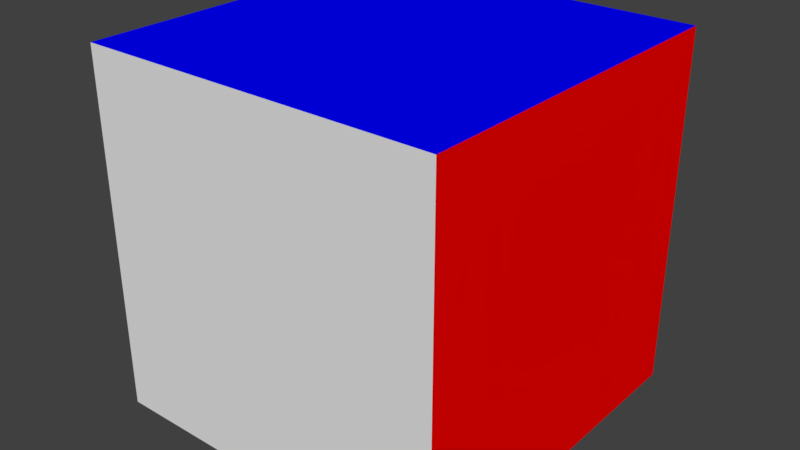 # Source: simple_box_subdivided.blend  (saved by Blender 2.78.0; exported with 4.5.12 LTS)
import bpy
from mathutils import Matrix  # noqa: F401  (used for matrix-valued properties, if any)

bpy.ops.wm.read_factory_settings(use_empty=True)
scene = bpy.context.scene
scene.name = 'Scene'

# ---- collections
col_collection_1 = bpy.data.collections.new('Collection 1'); scene.collection.children.link(col_collection_1)

# ---- materials (node trees are filled in below, after node groups)
mat_green_y = bpy.data.materials.new('Green y')
mat_green_y.alpha_threshold = 0.0
mat_green_y.use_transparent_shadow = False
mat_green_y.diffuse_color = (0.0, 1.0, 0.0, 1.0)
mat_green_y.roughness = 0.5
mat_red_x = bpy.data.materials.new('Red x')
mat_red_x.alpha_threshold = 0.0
mat_red_x.use_transparent_shadow = False
mat_red_x.diffuse_color = (1.0, 0.0, 0.0, 1.0)
mat_red_x.roughness = 0.5
mat_blue_z = bpy.data.materials.new('Blue z')
mat_blue_z.alpha_threshold = 0.0
mat_blue_z.use_transparent_shadow = False
mat_blue_z.diffuse_color = (0.0, 0.0, 1.0, 1.0)
mat_blue_z.roughness = 0.5
mat_grey = bpy.data.materials.new('Grey')
mat_grey.alpha_threshold = 0.0
mat_grey.use_transparent_shadow = False
mat_grey.roughness = 0.5

# ---- material node trees

# ---- world
world_world = bpy.data.worlds.new('World'); scene.world = world_world
world_world.color = (0.05088, 0.05088, 0.05088)
world_world.use_sun_shadow = False
world_world.sun_shadow_jitter_overblur = 0.0
world_world.cycles.sampling_method = 'MANUAL'

# ---- meshes
me_cube = bpy.data.meshes.new('Cube')
me_cube.from_pydata([(1.0, 1.0, -1.0), (1.0, -1.0, -1.0), (-1.0, -1.0, -1.0), (-1.0, 1.0, -1.0), (1.0, 1.0, 1.0), (1.0, -1.0, 1.0), (-1.0, -1.0, 1.0), (-1.0, 1.0, 1.0), (1.0, -5.96e-08, -1.0), (1.788e-07, 1.0, -1.0), (1.0, 1.0, 0.0), (0.0, -1.0, -1.0), (1.0, -1.0, 0.0), (-1.0, 2.98e-07, -1.0), (-1.0, -1.0, 0.0), (-1.0, 1.0, 0.0), (1.0, -5.364e-07, 1.0), (2.384e-07, 1.0, 1.0), (-5.364e-07, -1.0, 1.0), (-1.0, 1.788e-07, 1.0), (8.941e-08, 1.192e-07, -1.0), (-1.192e-07, -1.788e-07, 1.0), (2.086e-07, 1.0, 0.0), (1.0, -2.98e-07, 0.0), (-2.682e-07, -1.0, 0.0), (-1.0, 2.384e-07, 0.0), (1.0, -0.5, -1.0), (-0.5, 1.0, -1.0), (1.0, 1.0, 0.5), (-0.5, -1.0, -1.0), (1.0, -1.0, 0.5), (-1.0, 0.5, -1.0), (-1.0, -1.0, 0.5), (-1.0, 1.0, 0.5), (1.0, -0.5, 1.0), (-0.5, 1.0, 1.0), (-0.5, -1.0, 1.0), (-1.0, 0.5, 1.0), (-1.0, -0.5, -1.0), (1.0, 1.0, -0.5), (1.0, 0.5, -1.0), (0.5, 1.0, -1.0), (1.0, -1.0, -0.5), (0.5, -1.0, -1.0), (-1.0, -1.0, -0.5), (-1.0, 1.0, -0.5), (1.0, 0.5, 1.0), (0.5, 1.0, 1.0), (0.5, -1.0, 1.0), (-1.0, -0.5, 1.0), (1.341e-07, 0.5, -1.0), (4.47e-08, -0.5, -1.0), (0.5, 2.98e-08, -1.0), (-0.5, 2.086e-07, -1.0), (0.5, -3.576e-07, 1.0), (-0.5, 0.0, 1.0), (5.96e-08, 0.5, 1.0), (-3.278e-07, -0.5, 1.0), (2.235e-07, 1.0, 0.5), (1.937e-07, 1.0, -0.5), (0.5, 1.0, 0.0), (-0.5, 1.0, 0.0), (1.0, -1.788e-07, -0.5), (1.0, -4.172e-07, 0.5), (1.0, 0.5, 0.0), (1.0, -0.5, 0.0), (-1.341e-07, -1.0, -0.5), (-4.023e-07, -1.0, 0.5), (0.5, -1.0, 0.0), (-0.5, -1.0, 0.0), (-1.0, -0.5, 0.0), (-1.0, 0.5, 0.0), (-1.0, 2.086e-07, 0.5), (-1.0, 2.682e-07, -0.5), (-1.0, 0.5, -0.5), (-1.0, 0.5, 0.5), (-1.0, -0.5, 0.5), (-0.5, -1.0, 0.5), (0.5, -1.0, 0.5), (0.5, -1.0, -0.5), (1.0, -0.5, 0.5), (1.0, 0.5, 0.5), (1.0, 0.5, -0.5), (-0.5, 1.0, -0.5), (0.5, 1.0, -0.5), (-0.5, 0.5, -1.0), (-0.5, 0.5, 1.0), (-0.5, -0.5, 1.0), (-0.5, -0.5, -1.0), (0.5, -0.5, -1.0), (0.5, 0.5, 1.0), (0.5, 1.0, 0.5), (0.5, -0.5, 1.0), (-0.5, 1.0, 0.5), (1.0, -0.5, -0.5), (0.5, 0.5, -1.0), (-0.5, -1.0, -0.5), (-1.0, -0.5, -0.5)], [], [(38, 44, 97), (96, 2, 29), (50, 41, 95), (94, 1, 26), (33, 35, 93), (92, 5, 34), (58, 47, 91), (54, 46, 90), (51, 52, 89), (38, 53, 88), (36, 57, 87), (55, 56, 86), (85, 3, 27), (59, 60, 84), (45, 61, 83), (82, 8, 40), (81, 23, 64), (80, 12, 65), (79, 11, 43), (78, 24, 68), (77, 14, 69), (70, 32, 76), (75, 25, 72), (74, 13, 73), (74, 25, 71), (45, 71, 15), (3, 74, 45), (37, 72, 19), (7, 75, 37), (33, 71, 75), (76, 6, 49), (72, 49, 19), (25, 76, 72), (67, 69, 24), (18, 77, 67), (36, 32, 77), (30, 68, 12), (5, 78, 30), (48, 67, 78), (42, 43, 1), (12, 79, 42), (68, 66, 79), (63, 65, 23), (16, 80, 63), (34, 30, 80), (28, 64, 10), (4, 81, 28), (46, 63, 81), (39, 40, 0), (64, 39, 10), (64, 62, 82), (59, 61, 22), (27, 59, 9), (3, 83, 27), (39, 60, 10), (0, 84, 39), (41, 59, 84), (85, 9, 50), (53, 50, 20), (53, 31, 85), (86, 17, 35), (37, 35, 7), (19, 86, 37), (87, 21, 55), (19, 87, 55), (6, 87, 49), (51, 53, 20), (29, 51, 11), (2, 88, 29), (89, 8, 26), (43, 26, 1), (11, 89, 43), (90, 4, 47), (17, 90, 47), (21, 90, 56), (28, 47, 4), (10, 91, 28), (22, 91, 60), (54, 34, 16), (57, 54, 21), (18, 92, 57), (93, 17, 58), (61, 58, 22), (15, 93, 61), (62, 26, 8), (23, 94, 62), (12, 94, 65), (95, 0, 40), (52, 40, 8), (20, 95, 52), (96, 11, 66), (24, 96, 66), (14, 96, 69), (97, 14, 70), (73, 70, 25), (73, 38, 97), (38, 2, 44), (96, 44, 2), (50, 9, 41), (94, 42, 1), (33, 7, 35), (92, 48, 5), (58, 17, 47), (54, 16, 46), (51, 20, 52), (38, 13, 53), (36, 18, 57), (55, 21, 56), (85, 31, 3), (59, 22, 60), (45, 15, 61), (82, 62, 8), (81, 63, 23), (80, 30, 12), (79, 66, 11), (78, 67, 24), (77, 32, 14), (70, 14, 32), (75, 71, 25), (74, 31, 13), (74, 73, 25), (45, 74, 71), (3, 31, 74), (37, 75, 72), (7, 33, 75), (33, 15, 71), (76, 32, 6), (72, 76, 49), (25, 70, 76), (67, 77, 69), (18, 36, 77), (36, 6, 32), (30, 78, 68), (5, 48, 78), (48, 18, 67), (42, 79, 43), (12, 68, 79), (68, 24, 66), (63, 80, 65), (16, 34, 80), (34, 5, 30), (28, 81, 64), (4, 46, 81), (46, 16, 63), (39, 82, 40), (64, 82, 39), (64, 23, 62), (59, 83, 61), (27, 83, 59), (3, 45, 83), (39, 84, 60), (0, 41, 84), (41, 9, 59), (85, 27, 9), (53, 85, 50), (53, 13, 31), (86, 56, 17), (37, 86, 35), (19, 55, 86), (87, 57, 21), (19, 49, 87), (6, 36, 87), (51, 88, 53), (29, 88, 51), (2, 38, 88), (89, 52, 8), (43, 89, 26), (11, 51, 89), (90, 46, 4), (17, 56, 90), (21, 54, 90), (28, 91, 47), (10, 60, 91), (22, 58, 91), (54, 92, 34), (57, 92, 54), (18, 48, 92), (93, 35, 17), (61, 93, 58), (15, 33, 93), (62, 94, 26), (23, 65, 94), (12, 42, 94), (95, 41, 0), (52, 95, 40), (20, 50, 95), (96, 29, 11), (24, 69, 96), (14, 44, 96), (97, 44, 14), (73, 97, 70), (73, 13, 38)])
me_cube.polygons.foreach_set('material_index', [3, 3, 3, 1, 0, 2, 0, 2, 3, 3, 2, 2, 3, 0, 0, 1, 1, 1, 3, 3, 3, 3, 3, 3, 3, 3, 3, 3, 3, 3, 3, 3, 3, 3, 3, 3, 3, 3, 3, 3, 3, 3, 1, 1, 1, 1, 1, 1, 1, 1, 1, 0, 0, 0, 0, 0, 0, 3, 3, 3, 2, 2, 2, 2, 2, 2, 3, 3, 3, 3, 3, 3, 2, 2, 2, 0, 0, 0, 2, 2, 2, 0, 0, 0, 1, 1, 1, 3, 3, 3, 3, 3, 3, 3, 3, 3, 3, 3, 3, 1, 0, 2, 0, 2, 3, 3, 2, 2, 3, 0, 0, 1, 1, 1, 3, 3, 3, 3, 3, 3, 3, 3, 3, 3, 3, 3, 3, 3, 3, 3, 3, 3, 3, 3, 3, 3, 3, 3, 1, 1, 1, 1, 1, 1, 1, 1, 1, 0, 0, 0, 0, 0, 0, 3, 3, 3, 2, 2, 2, 2, 2, 2, 3, 3, 3, 3, 3, 3, 2, 2, 2, 0, 0, 0, 2, 2, 2, 0, 0, 0, 1, 1, 1, 3, 3, 3, 3, 3, 3, 3, 3, 3])
_uv = me_cube.uv_layers.new(name='UVMap')
_uv.uv.foreach_set('vector', [1.49e-08, 0.9167, 0.08333, 1.0, 0.08333, 0.9167, 0.9167, 0.08333, 1.0, 2.98e-08, 0.9167, 2.235e-08, 0.25, 0.5, 0.3333, 0.4167, 0.25, 0.4167, 0.25, 0.08333, 0.3333, 0.0, 0.25, 9.934e-09, 0.4167, 0.3333, 0.3333, 0.4167, 0.4167, 0.4167, 0.5833, 0.08333, 0.6667, 1.391e-07, 0.5833, 1.043e-07, 0.4167, 0.5, 0.3333, 0.5833, 0.4167, 0.5833, 0.5, 0.08333, 0.4167, 3.477e-08, 0.4167, 0.08333, 0.08333, 0.5, 0.1667, 0.4167, 0.08333, 0.4167, 0.08333, 0.6667, 0.1667, 0.5833, 0.08333, 0.5833, 0.6667, 0.25, 0.5833, 0.1667, 0.5833, 0.25, 0.5, 0.25, 0.4167, 0.1667, 0.4167, 0.25, 0.25, 0.5833, 0.3333, 0.6667, 0.3333, 0.5833, 0.5833, 0.5, 0.5, 0.5833, 0.5833, 0.5833, 0.5833, 0.3333, 0.5, 0.4167, 0.5833, 0.4167, 0.08333, 0.08333, 0.1667, 1.987e-08, 0.08333, 2.98e-08, 0.08333, 0.25, 0.1667, 0.1667, 0.08333, 0.1667, 0.25, 0.25, 0.3333, 0.1667, 0.25, 0.1667, 0.75, 0.08333, 0.8333, 1.49e-08, 0.75, 7.451e-09, 0.75, 0.25, 0.8333, 0.1667, 0.75, 0.1667, 0.9167, 0.25, 1.0, 0.1667, 0.9167, 0.1667, 0.1667, 0.9167, 0.25, 1.0, 0.25, 0.9167, 0.25, 0.75, 0.1667, 0.8333, 0.25, 0.8333, 0.08333, 0.75, 2.98e-08, 0.8333, 0.08333, 0.8333, 0.08333, 0.75, 0.1667, 0.8333, 0.1667, 0.75, 0.08333, 0.6667, 0.1667, 0.75, 0.1667, 0.6667, 5.96e-08, 0.6667, 0.08333, 0.75, 0.08333, 0.6667, 0.3333, 0.75, 0.25, 0.8333, 0.3333, 0.8333, 0.3333, 0.6667, 0.25, 0.75, 0.3333, 0.75, 0.25, 0.6667, 0.1667, 0.75, 0.25, 0.75, 0.25, 0.9167, 0.3333, 1.0, 0.3333, 0.9167, 0.25, 0.8333, 0.3333, 0.9167, 0.3333, 0.8333, 0.1667, 0.8333, 0.25, 0.9167, 0.25, 0.8333, 0.8333, 0.25, 0.9167, 0.1667, 0.8333, 0.1667, 0.8333, 0.3333, 0.9167, 0.25, 0.8333, 0.25, 0.9167, 0.3333, 1.0, 0.25, 0.9167, 0.25, 0.6667, 0.25, 0.75, 0.1667, 0.6667, 0.1667, 0.6667, 0.3333, 0.75, 0.25, 0.6667, 0.25, 0.75, 0.3333, 0.8333, 0.25, 0.75, 0.25, 0.6667, 0.08333, 0.75, 7.451e-09, 0.6667, 0.0, 0.6667, 0.1667, 0.75, 0.08333, 0.6667, 0.08333, 0.75, 0.1667, 0.8333, 0.08333, 0.75, 0.08333, 0.1667, 0.25, 0.25, 0.1667, 0.1667, 0.1667, 0.1667, 0.3333, 0.25, 0.25, 0.1667, 0.25, 0.25, 0.3333, 0.3333, 0.25, 0.25, 0.25, 8.196e-08, 0.25, 0.08333, 0.1667, 5.464e-08, 0.1667, 1.093e-07, 0.3333, 0.08333, 0.25, 8.196e-08, 0.25, 0.08333, 0.3333, 0.1667, 0.25, 0.08333, 0.25, 2.732e-08, 0.08333, 0.08333, 2.98e-08, 0.0, 3.974e-08, 0.08333, 0.1667, 2.732e-08, 0.08333, 5.464e-08, 0.1667, 0.08333, 0.1667, 0.1667, 0.08333, 0.08333, 0.08333, 0.5833, 0.5, 0.5, 0.4167, 0.5, 0.5, 0.6667, 0.4167, 0.5833, 0.5, 0.6667, 0.5, 0.6667, 0.3333, 0.5833, 0.4167, 0.6667, 0.4167, 0.5833, 0.6667, 0.5, 0.5833, 0.5, 0.6667, 0.6667, 0.6667, 0.5833, 0.5833, 0.5833, 0.6667, 0.6667, 0.5833, 0.5833, 0.5, 0.5833, 0.5833, 0.25, 0.5833, 0.3333, 0.5, 0.25, 0.5, 0.1667, 0.5833, 0.25, 0.5, 0.1667, 0.5, 0.1667, 0.5833, 0.25, 0.6667, 0.25, 0.5833, 0.4167, 0.25, 0.3333, 0.1667, 0.3333, 0.25, 0.4167, 0.3333, 0.3333, 0.25, 0.3333, 0.3333, 0.5, 0.3333, 0.4167, 0.25, 0.4167, 0.3333, 0.5833, 0.25, 0.5, 0.1667, 0.5, 0.25, 0.5, 0.3333, 0.5833, 0.25, 0.5, 0.25, 0.6667, 0.3333, 0.5833, 0.25, 0.5833, 0.3333, 0.08333, 0.5, 0.1667, 0.5833, 0.1667, 0.5, 2.235e-08, 0.5833, 0.08333, 0.5, 4.47e-08, 0.5, 0.0, 0.6667, 0.08333, 0.5833, 2.235e-08, 0.5833, 0.08333, 0.4167, 0.1667, 0.3333, 0.08333, 0.3333, 6.706e-08, 0.4167, 0.08333, 0.3333, 8.941e-08, 0.3333, 4.47e-08, 0.5, 0.08333, 0.4167, 6.706e-08, 0.4167, 0.4167, 0.08333, 0.3333, 0.0, 0.3333, 0.08333, 0.3333, 0.1667, 0.4167, 0.08333, 0.3333, 0.08333, 0.5, 0.1667, 0.4167, 0.08333, 0.4167, 0.1667, 0.4167, 0.6667, 0.3333, 0.5833, 0.3333, 0.6667, 0.5, 0.6667, 0.4167, 0.5833, 0.4167, 0.6667, 0.5, 0.5, 0.4167, 0.5833, 0.5, 0.5833, 0.5, 0.08333, 0.5833, 1.043e-07, 0.5, 6.954e-08, 0.5833, 0.1667, 0.5, 0.08333, 0.5, 0.1667, 0.6667, 0.1667, 0.5833, 0.08333, 0.5833, 0.1667, 0.4167, 0.4167, 0.3333, 0.5, 0.4167, 0.5, 0.5, 0.4167, 0.4167, 0.5, 0.5, 0.5, 0.5, 0.3333, 0.4167, 0.4167, 0.5, 0.4167, 0.1667, 0.08333, 0.25, 9.934e-09, 0.1667, 1.987e-08, 0.1667, 0.1667, 0.25, 0.08333, 0.1667, 0.08333, 0.3333, 0.1667, 0.25, 0.08333, 0.25, 0.1667, 0.25, 0.4167, 0.3333, 0.3333, 0.25, 0.3333, 0.1667, 0.4167, 0.25, 0.3333, 0.1667, 0.3333, 0.1667, 0.5, 0.25, 0.4167, 0.1667, 0.4167, 0.9167, 0.08333, 0.8333, 1.49e-08, 0.8333, 0.08333, 0.8333, 0.1667, 0.9167, 0.08333, 0.8333, 0.08333, 1.0, 0.1667, 0.9167, 0.08333, 0.9167, 0.1667, 0.08333, 0.9167, 0.1667, 1.0, 0.1667, 0.9167, 0.08333, 0.8333, 0.1667, 0.9167, 0.1667, 0.8333, 0.08333, 0.8333, 1.49e-08, 0.9167, 0.08333, 0.9167, 1.49e-08, 0.9167, 0.0, 1.0, 0.08333, 1.0, 0.9167, 0.08333, 1.0, 0.08333, 1.0, 2.98e-08, 0.25, 0.5, 0.3333, 0.5, 0.3333, 0.4167, 0.25, 0.08333, 0.3333, 0.08333, 0.3333, 0.0, 0.4167, 0.3333, 0.3333, 0.3333, 0.3333, 0.4167, 0.5833, 0.08333, 0.6667, 0.08333, 0.6667, 1.391e-07, 0.4167, 0.5, 0.3333, 0.5, 0.3333, 0.5833, 0.5, 0.08333, 0.5, 6.954e-08, 0.4167, 3.477e-08, 0.08333, 0.5, 0.1667, 0.5, 0.1667, 0.4167, 0.08333, 0.6667, 0.1667, 0.6667, 0.1667, 0.5833, 0.6667, 0.25, 0.6667, 0.1667, 0.5833, 0.1667, 0.5, 0.25, 0.5, 0.1667, 0.4167, 0.1667, 0.25, 0.5833, 0.25, 0.6667, 0.3333, 0.6667, 0.5833, 0.5, 0.5, 0.5, 0.5, 0.5833, 0.5833, 0.3333, 0.5, 0.3333, 0.5, 0.4167, 0.08333, 0.08333, 0.1667, 0.08333, 0.1667, 1.987e-08, 0.08333, 0.25, 0.1667, 0.25, 0.1667, 0.1667, 0.25, 0.25, 0.3333, 0.25, 0.3333, 0.1667, 0.75, 0.08333, 0.8333, 0.08333, 0.8333, 1.49e-08, 0.75, 0.25, 0.8333, 0.25, 0.8333, 0.1667, 0.9167, 0.25, 1.0, 0.25, 1.0, 0.1667, 0.1667, 0.9167, 0.1667, 1.0, 0.25, 1.0, 0.25, 0.75, 0.1667, 0.75, 0.1667, 0.8333, 0.08333, 0.75, 4.47e-08, 0.75, 2.98e-08, 0.8333, 0.08333, 0.75, 0.08333, 0.8333, 0.1667, 0.8333, 0.08333, 0.6667, 0.08333, 0.75, 0.1667, 0.75, 5.96e-08, 0.6667, 4.47e-08, 0.75, 0.08333, 0.75, 0.3333, 0.75, 0.25, 0.75, 0.25, 0.8333, 0.3333, 0.6667, 0.25, 0.6667, 0.25, 0.75, 0.25, 0.6667, 0.1667, 0.6667, 0.1667, 0.75, 0.25, 0.9167, 0.25, 1.0, 0.3333, 1.0, 0.25, 0.8333, 0.25, 0.9167, 0.3333, 0.9167, 0.1667, 0.8333, 0.1667, 0.9167, 0.25, 0.9167, 0.8333, 0.25, 0.9167, 0.25, 0.9167, 0.1667, 0.8333, 0.3333, 0.9167, 0.3333, 0.9167, 0.25, 0.9167, 0.3333, 1.0, 0.3333, 1.0, 0.25, 0.6667, 0.25, 0.75, 0.25, 0.75, 0.1667, 0.6667, 0.3333, 0.75, 0.3333, 0.75, 0.25, 0.75, 0.3333, 0.8333, 0.3333, 0.8333, 0.25, 0.6667, 0.08333, 0.75, 0.08333, 0.75, 7.451e-09, 0.6667, 0.1667, 0.75, 0.1667, 0.75, 0.08333, 0.75, 0.1667, 0.8333, 0.1667, 0.8333, 0.08333, 0.1667, 0.25, 0.25, 0.25, 0.25, 0.1667, 0.1667, 0.3333, 0.25, 0.3333, 0.25, 0.25, 0.25, 0.3333, 0.3333, 0.3333, 0.3333, 0.25, 8.196e-08, 0.25, 0.08333, 0.25, 0.08333, 0.1667, 1.093e-07, 0.3333, 0.08333, 0.3333, 0.08333, 0.25, 0.08333, 0.3333, 0.1667, 0.3333, 0.1667, 0.25, 2.732e-08, 0.08333, 0.08333, 0.08333, 0.08333, 2.98e-08, 0.08333, 0.1667, 0.08333, 0.08333, 2.732e-08, 0.08333, 0.08333, 0.1667, 0.1667, 0.1667, 0.1667, 0.08333, 0.5833, 0.5, 0.5833, 0.4167, 0.5, 0.4167, 0.6667, 0.4167, 0.5833, 0.4167, 0.5833, 0.5, 0.6667, 0.3333, 0.5833, 0.3333, 0.5833, 0.4167, 0.5833, 0.6667, 0.5833, 0.5833, 0.5, 0.5833, 0.6667, 0.6667, 0.6667, 0.5833, 0.5833, 0.5833, 0.6667, 0.5833, 0.6667, 0.5, 0.5833, 0.5, 0.25, 0.5833, 0.3333, 0.5833, 0.3333, 0.5, 0.1667, 0.5833, 0.25, 0.5833, 0.25, 0.5, 0.1667, 0.5833, 0.1667, 0.6667, 0.25, 0.6667, 0.4167, 0.25, 0.4167, 0.1667, 0.3333, 0.1667, 0.4167, 0.3333, 0.4167, 0.25, 0.3333, 0.25, 0.5, 0.3333, 0.5, 0.25, 0.4167, 0.25, 0.5833, 0.25, 0.5833, 0.1667, 0.5, 0.1667, 0.5, 0.3333, 0.5833, 0.3333, 0.5833, 0.25, 0.6667, 0.3333, 0.6667, 0.25, 0.5833, 0.25, 0.08333, 0.5, 0.08333, 0.5833, 0.1667, 0.5833, 2.235e-08, 0.5833, 0.08333, 0.5833, 0.08333, 0.5, 0.0, 0.6667, 0.08333, 0.6667, 0.08333, 0.5833, 0.08333, 0.4167, 0.1667, 0.4167, 0.1667, 0.3333, 6.706e-08, 0.4167, 0.08333, 0.4167, 0.08333, 0.3333, 4.47e-08, 0.5, 0.08333, 0.5, 0.08333, 0.4167, 0.4167, 0.08333, 0.4167, 3.477e-08, 0.3333, 0.0, 0.3333, 0.1667, 0.4167, 0.1667, 0.4167, 0.08333, 0.5, 0.1667, 0.5, 0.08333, 0.4167, 0.08333, 0.4167, 0.6667, 0.4167, 0.5833, 0.3333, 0.5833, 0.5, 0.6667, 0.5, 0.5833, 0.4167, 0.5833, 0.5, 0.5, 0.4167, 0.5, 0.4167, 0.5833, 0.5, 0.08333, 0.5833, 0.08333, 0.5833, 1.043e-07, 0.5833, 0.1667, 0.5833, 0.08333, 0.5, 0.08333, 0.6667, 0.1667, 0.6667, 0.08333, 0.5833, 0.08333, 0.4167, 0.4167, 0.3333, 0.4167, 0.3333, 0.5, 0.5, 0.4167, 0.4167, 0.4167, 0.4167, 0.5, 0.5, 0.3333, 0.4167, 0.3333, 0.4167, 0.4167, 0.1667, 0.08333, 0.25, 0.08333, 0.25, 9.934e-09, 0.1667, 0.1667, 0.25, 0.1667, 0.25, 0.08333, 0.3333, 0.1667, 0.3333, 0.08333, 0.25, 0.08333, 0.25, 0.4167, 0.3333, 0.4167, 0.3333, 0.3333, 0.1667, 0.4167, 0.25, 0.4167, 0.25, 0.3333, 0.1667, 0.5, 0.25, 0.5, 0.25, 0.4167, 0.9167, 0.08333, 0.9167, 2.235e-08, 0.8333, 1.49e-08, 0.8333, 0.1667, 0.9167, 0.1667, 0.9167, 0.08333, 1.0, 0.1667, 1.0, 0.08333, 0.9167, 0.08333, 0.08333, 0.9167, 0.08333, 1.0, 0.1667, 1.0, 0.08333, 0.8333, 0.08333, 0.9167, 0.1667, 0.9167, 0.08333, 0.8333, 2.98e-08, 0.8333, 1.49e-08, 0.9167])
me_cube.materials.append(mat_green_y)
me_cube.materials.append(mat_red_x)
me_cube.materials.append(mat_blue_z)
me_cube.materials.append(mat_grey)
me_cube.use_remesh_preserve_volume = False
me_cube.use_remesh_preserve_attributes = False
me_cube.use_mirror_vertex_groups = False
me_cube.update()

# ---- objects
ob_cube = bpy.data.objects.new('Cube', me_cube)

# ---- transforms, parenting, visibility, modifiers, constraints
ob_cube.location = (0.0, 0.0, 0.0)
ob_cube.lock_rotations_4d = False
ob_cube.empty_display_type = 'ARROWS'
ob_cube.lineart.crease_threshold = 0.0

# ---- collection membership
col_collection_1.objects.link(ob_cube)

# ---- scene / render settings (as saved in the file)
scene.frame_start = 1; scene.frame_end = 250; scene.frame_set(0)
scene.render.engine = 'BLENDER_EEVEE_NEXT'
scene.render.resolution_percentage = 50
scene.render.dither_intensity = 0.0
scene.cycles.use_denoising = False
scene.cycles.samples = 128
scene.cycles.sampling_pattern = 'TABULATED_SOBOL'
scene.cycles.light_sampling_threshold = 0.0
scene.cycles.use_adaptive_sampling = False
scene.cycles.use_light_tree = False
scene.cycles.blur_glossy = 0.0
scene.cycles.sample_clamp_indirect = 0.0
scene.view_settings.view_transform = 'Standard'
bpy.context.view_layer.update()

# ---- added for rendering (the .blend has no active camera and no usable light): camera, sun
cam_auto = bpy.data.cameras.new('AutoCamera')
cam_auto.lens = 50.0
cam_auto.sensor_width = 36.0
cam_auto.clip_end = 1000.0
ob_auto_camera = bpy.data.objects.new('AutoCamera', cam_auto)
scene.collection.objects.link(ob_auto_camera)
ob_auto_camera.location = (3.20507, -3.84609, 2.56406)
ob_auto_camera.rotation_euler = (1.09748, -7.21219e-08, 0.694738)
scene.camera = ob_auto_camera
light_auto_sun = bpy.data.lights.new('AutoSun', 'SUN')
light_auto_sun.energy = 3.0
light_auto_sun.angle = 0.0523599
ob_auto_sun = bpy.data.objects.new('AutoSun', light_auto_sun)
scene.collection.objects.link(ob_auto_sun)
ob_auto_sun.rotation_euler = (0.872665, 0.174533, 0.523599)
bpy.context.view_layer.update()
